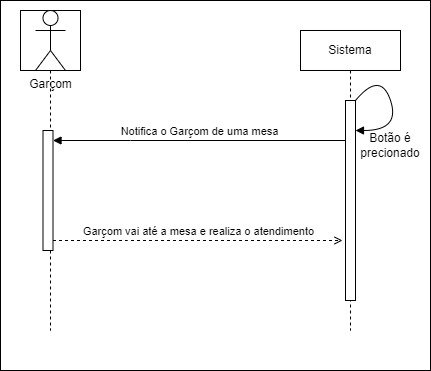

The diagram above was exported from draw.io. Its source (the exported page's mxGraphModel, read from the mxfile embedded in the PNG):
<mxGraphModel dx="1085" dy="787" grid="1" gridSize="10" guides="1" tooltips="1" connect="1" arrows="1" fold="1" page="1" pageScale="1" pageWidth="850" pageHeight="1100" math="0" shadow="0">
  <root>
    <mxCell id="0" />
    <mxCell id="1" parent="0" />
    <mxCell id="XMHHgvRg0zeS6Gd-hp38-6" value="" style="rounded=0;whiteSpace=wrap;html=1;" parent="1" vertex="1">
      <mxGeometry x="50" y="10" width="430" height="370" as="geometry" />
    </mxCell>
    <mxCell id="aM9ryv3xv72pqoxQDRHE-1" value="" style="shape=umlLifeline;perimeter=lifelinePerimeter;whiteSpace=wrap;html=1;container=0;dropTarget=0;collapsible=0;recursiveResize=0;outlineConnect=0;portConstraint=eastwest;newEdgeStyle={&quot;edgeStyle&quot;:&quot;elbowEdgeStyle&quot;,&quot;elbow&quot;:&quot;vertical&quot;,&quot;curved&quot;:0,&quot;rounded&quot;:0};size=60;" parent="1" vertex="1">
      <mxGeometry x="70" y="20" width="60" height="320" as="geometry" />
    </mxCell>
    <mxCell id="aM9ryv3xv72pqoxQDRHE-2" value="" style="html=1;points=[];perimeter=orthogonalPerimeter;outlineConnect=0;targetShapes=umlLifeline;portConstraint=eastwest;newEdgeStyle={&quot;edgeStyle&quot;:&quot;elbowEdgeStyle&quot;,&quot;elbow&quot;:&quot;vertical&quot;,&quot;curved&quot;:0,&quot;rounded&quot;:0};" parent="aM9ryv3xv72pqoxQDRHE-1" vertex="1">
      <mxGeometry x="22.5" y="120" width="10" height="120" as="geometry" />
    </mxCell>
    <mxCell id="aM9ryv3xv72pqoxQDRHE-7" value="Notifica o Garçom de uma mesa" style="html=1;verticalAlign=bottom;endArrow=none;edgeStyle=elbowEdgeStyle;elbow=vertical;curved=0;rounded=0;startArrow=block;startFill=1;endFill=0;" parent="aM9ryv3xv72pqoxQDRHE-1" source="aM9ryv3xv72pqoxQDRHE-2" edge="1">
      <mxGeometry relative="1" as="geometry">
        <mxPoint x="125" y="140" as="sourcePoint" />
        <Array as="points">
          <mxPoint x="110" y="130" />
        </Array>
        <mxPoint x="325" y="130" as="targetPoint" />
      </mxGeometry>
    </mxCell>
    <mxCell id="aM9ryv3xv72pqoxQDRHE-5" value="Sistema" style="shape=umlLifeline;perimeter=lifelinePerimeter;whiteSpace=wrap;html=1;container=0;dropTarget=0;collapsible=0;recursiveResize=0;outlineConnect=0;portConstraint=eastwest;newEdgeStyle={&quot;edgeStyle&quot;:&quot;elbowEdgeStyle&quot;,&quot;elbow&quot;:&quot;vertical&quot;,&quot;curved&quot;:0,&quot;rounded&quot;:0};" parent="1" vertex="1">
      <mxGeometry x="350" y="40" width="100" height="300" as="geometry" />
    </mxCell>
    <mxCell id="aM9ryv3xv72pqoxQDRHE-6" value="" style="html=1;points=[];perimeter=orthogonalPerimeter;outlineConnect=0;targetShapes=umlLifeline;portConstraint=eastwest;newEdgeStyle={&quot;edgeStyle&quot;:&quot;elbowEdgeStyle&quot;,&quot;elbow&quot;:&quot;vertical&quot;,&quot;curved&quot;:0,&quot;rounded&quot;:0};" parent="aM9ryv3xv72pqoxQDRHE-5" vertex="1">
      <mxGeometry x="45" y="70" width="10" height="200" as="geometry" />
    </mxCell>
    <mxCell id="bY-zPJXyPPfMeihGWkW--1" value="" style="curved=1;endArrow=none;html=1;rounded=0;startArrow=block;startFill=1;endFill=0;" parent="aM9ryv3xv72pqoxQDRHE-5" source="aM9ryv3xv72pqoxQDRHE-6" target="aM9ryv3xv72pqoxQDRHE-6" edge="1">
      <mxGeometry width="50" height="50" relative="1" as="geometry">
        <mxPoint x="60" y="80" as="sourcePoint" />
        <mxPoint x="110" y="30" as="targetPoint" />
        <Array as="points">
          <mxPoint x="100" y="100" />
          <mxPoint x="80" y="40" />
        </Array>
      </mxGeometry>
    </mxCell>
    <mxCell id="XMHHgvRg0zeS6Gd-hp38-1" value="Garçom" style="shape=umlActor;verticalLabelPosition=bottom;verticalAlign=top;html=1;" parent="1" vertex="1">
      <mxGeometry x="85" y="20" width="30" height="60" as="geometry" />
    </mxCell>
    <mxCell id="bY-zPJXyPPfMeihGWkW--2" value="Botão é precionado" style="text;html=1;align=center;verticalAlign=middle;whiteSpace=wrap;rounded=0;" parent="1" vertex="1">
      <mxGeometry x="410" y="140" width="60" height="30" as="geometry" />
    </mxCell>
    <mxCell id="bY-zPJXyPPfMeihGWkW--4" value="Garçom vai até a mesa e realiza o atendimento" style="html=1;verticalAlign=bottom;endArrow=open;edgeStyle=elbowEdgeStyle;elbow=vertical;curved=0;rounded=0;startArrow=none;startFill=0;endFill=0;dashed=1;" parent="1" source="aM9ryv3xv72pqoxQDRHE-2" edge="1">
      <mxGeometry relative="1" as="geometry">
        <mxPoint x="100" y="250" as="sourcePoint" />
        <Array as="points">
          <mxPoint x="177" y="250" />
        </Array>
        <mxPoint x="392" y="250" as="targetPoint" />
      </mxGeometry>
    </mxCell>
  </root>
</mxGraphModel>